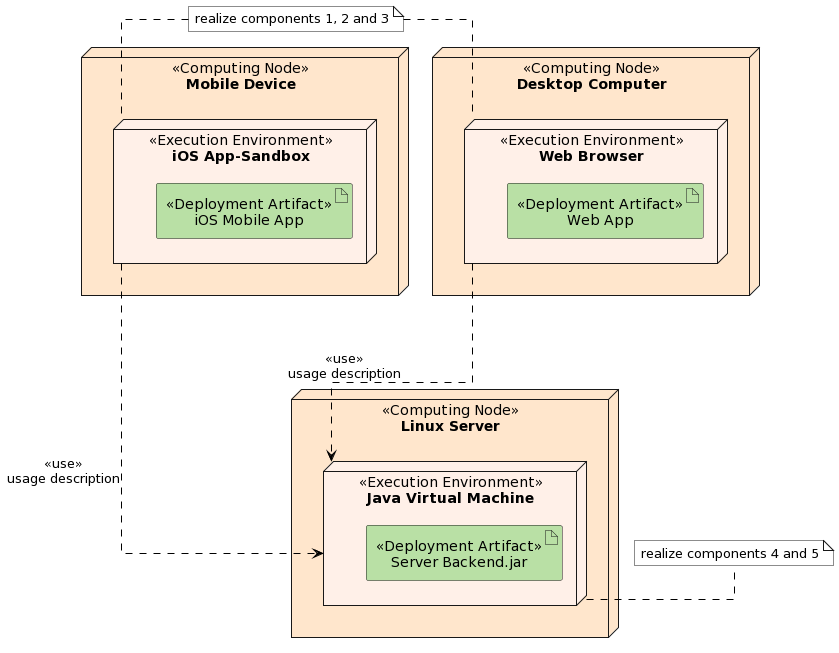

The diagram above was rendered by PlantUML. Its source (embedded in the PNG):
@startuml
'left to right direction
skinparam  {
    node {
        FontStyle normal
        BackgroundColor #ffe6cc
    }
    artifact {
        FontStyle normal
        BackgroundColor #b9e0a5
    }
    linetype ortho
}

node "**Mobile Device**" <<Computing Node>> as a #ffe6cc{
    node "**iOS App-Sandbox**" <<Execution Environment>> as e #fff0e8{
        artifact "iOS Mobile App" <<Deployment Artifact>> as i
    }
}

node "**Desktop Computer**" <<Computing Node>> as b #ffe6cc{
    node "**Web Browser**" <<Execution Environment>> as f #fff0e8{
        artifact "Web App" <<Deployment Artifact>> as j
    }
}

node "**Linux Server**" <<Computing Node>> as d #ffe6cc{
    node "**Java Virtual Machine**" <<Execution Environment>> as h #fff0e8{
        artifact "Server Backend.jar" <<Deployment Artifact>> as l
    }
}

note "realize components 1, 2 and 3" as n1 #ffffff
note "realize components 4 and 5" as n2 #ffffff

'wenn Beschreibung zu lang nicht gut
e ----> h #black;line.dashed;:<<use>>\nusage description
f ----> h #black;line.dashed;:<<use>>\nusage description

n1 -- e #black;line.dashed;
n1 -- f #black;line.dashed;
n2 -l- h #black;line.dashed;
@enduml